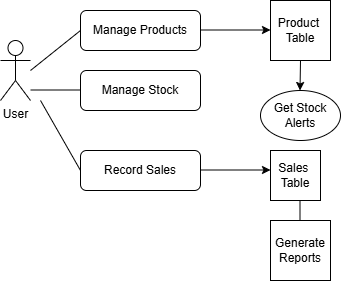

The diagram above was exported from draw.io. Its source (the exported page's mxGraphModel, read from the mxfile embedded in the PNG):
<mxGraphModel dx="872" dy="465" grid="1" gridSize="10" guides="1" tooltips="1" connect="1" arrows="1" fold="1" page="1" pageScale="1" pageWidth="827" pageHeight="1169" math="0" shadow="0">
  <root>
    <mxCell id="0" />
    <mxCell id="1" parent="0" />
    <mxCell id="vCFkq1xNM43b23acN9Un-1" value="User" style="shape=umlActor;verticalLabelPosition=bottom;verticalAlign=top;html=1;outlineConnect=0;" vertex="1" parent="1">
      <mxGeometry x="80" y="90" width="30" height="60" as="geometry" />
    </mxCell>
    <mxCell id="vCFkq1xNM43b23acN9Un-2" value="Manage Products" style="rounded=1;whiteSpace=wrap;html=1;" vertex="1" parent="1">
      <mxGeometry x="160" y="60" width="120" height="40" as="geometry" />
    </mxCell>
    <mxCell id="vCFkq1xNM43b23acN9Un-3" value="" style="endArrow=none;html=1;rounded=0;entryX=0;entryY=0.5;entryDx=0;entryDy=0;" edge="1" parent="1" target="vCFkq1xNM43b23acN9Un-2">
      <mxGeometry width="50" height="50" relative="1" as="geometry">
        <mxPoint x="110" y="120" as="sourcePoint" />
        <mxPoint x="140" y="80" as="targetPoint" />
      </mxGeometry>
    </mxCell>
    <mxCell id="vCFkq1xNM43b23acN9Un-4" value="Manage Stock" style="rounded=1;whiteSpace=wrap;html=1;" vertex="1" parent="1">
      <mxGeometry x="160" y="120" width="120" height="40" as="geometry" />
    </mxCell>
    <mxCell id="vCFkq1xNM43b23acN9Un-5" value="" style="endArrow=none;html=1;rounded=0;" edge="1" parent="1">
      <mxGeometry width="50" height="50" relative="1" as="geometry">
        <mxPoint x="110" y="139.5" as="sourcePoint" />
        <mxPoint x="160" y="139.5" as="targetPoint" />
      </mxGeometry>
    </mxCell>
    <mxCell id="vCFkq1xNM43b23acN9Un-6" value="Record Sales" style="rounded=1;whiteSpace=wrap;html=1;" vertex="1" parent="1">
      <mxGeometry x="160" y="200" width="120" height="40" as="geometry" />
    </mxCell>
    <mxCell id="vCFkq1xNM43b23acN9Un-7" value="" style="endArrow=none;html=1;rounded=0;entryX=0;entryY=0.5;entryDx=0;entryDy=0;" edge="1" parent="1" target="vCFkq1xNM43b23acN9Un-6">
      <mxGeometry width="50" height="50" relative="1" as="geometry">
        <mxPoint x="120" y="150" as="sourcePoint" />
        <mxPoint x="160" y="190" as="targetPoint" />
      </mxGeometry>
    </mxCell>
    <mxCell id="vCFkq1xNM43b23acN9Un-9" value="" style="endArrow=classic;html=1;rounded=0;" edge="1" parent="1">
      <mxGeometry width="50" height="50" relative="1" as="geometry">
        <mxPoint x="280" y="79.5" as="sourcePoint" />
        <mxPoint x="350" y="79.5" as="targetPoint" />
      </mxGeometry>
    </mxCell>
    <mxCell id="vCFkq1xNM43b23acN9Un-10" value="Product&amp;nbsp;&lt;div&gt;Table&lt;/div&gt;" style="whiteSpace=wrap;html=1;aspect=fixed;" vertex="1" parent="1">
      <mxGeometry x="350" y="50" width="60" height="60" as="geometry" />
    </mxCell>
    <mxCell id="vCFkq1xNM43b23acN9Un-11" value="Get Stock&lt;div&gt;Alerts&lt;/div&gt;" style="ellipse;whiteSpace=wrap;html=1;" vertex="1" parent="1">
      <mxGeometry x="340" y="140" width="80" height="50" as="geometry" />
    </mxCell>
    <mxCell id="vCFkq1xNM43b23acN9Un-12" value="" style="endArrow=classic;html=1;rounded=0;" edge="1" parent="1">
      <mxGeometry width="50" height="50" relative="1" as="geometry">
        <mxPoint x="380" y="110" as="sourcePoint" />
        <mxPoint x="379.5" y="140" as="targetPoint" />
      </mxGeometry>
    </mxCell>
    <mxCell id="vCFkq1xNM43b23acN9Un-13" value="Sales&amp;nbsp;&lt;div&gt;Table&lt;/div&gt;" style="whiteSpace=wrap;html=1;aspect=fixed;" vertex="1" parent="1">
      <mxGeometry x="350" y="200" width="50" height="50" as="geometry" />
    </mxCell>
    <mxCell id="vCFkq1xNM43b23acN9Un-14" value="" style="endArrow=classic;html=1;rounded=0;" edge="1" parent="1">
      <mxGeometry width="50" height="50" relative="1" as="geometry">
        <mxPoint x="280" y="219.5" as="sourcePoint" />
        <mxPoint x="350" y="219.5" as="targetPoint" />
      </mxGeometry>
    </mxCell>
    <mxCell id="vCFkq1xNM43b23acN9Un-15" value="Generate&lt;div&gt;Reports&lt;/div&gt;" style="whiteSpace=wrap;html=1;aspect=fixed;" vertex="1" parent="1">
      <mxGeometry x="350" y="270" width="60" height="60" as="geometry" />
    </mxCell>
    <mxCell id="vCFkq1xNM43b23acN9Un-16" value="" style="endArrow=none;html=1;rounded=0;" edge="1" parent="1">
      <mxGeometry width="50" height="50" relative="1" as="geometry">
        <mxPoint x="379.5" y="250" as="sourcePoint" />
        <mxPoint x="379.5" y="270" as="targetPoint" />
      </mxGeometry>
    </mxCell>
  </root>
</mxGraphModel>